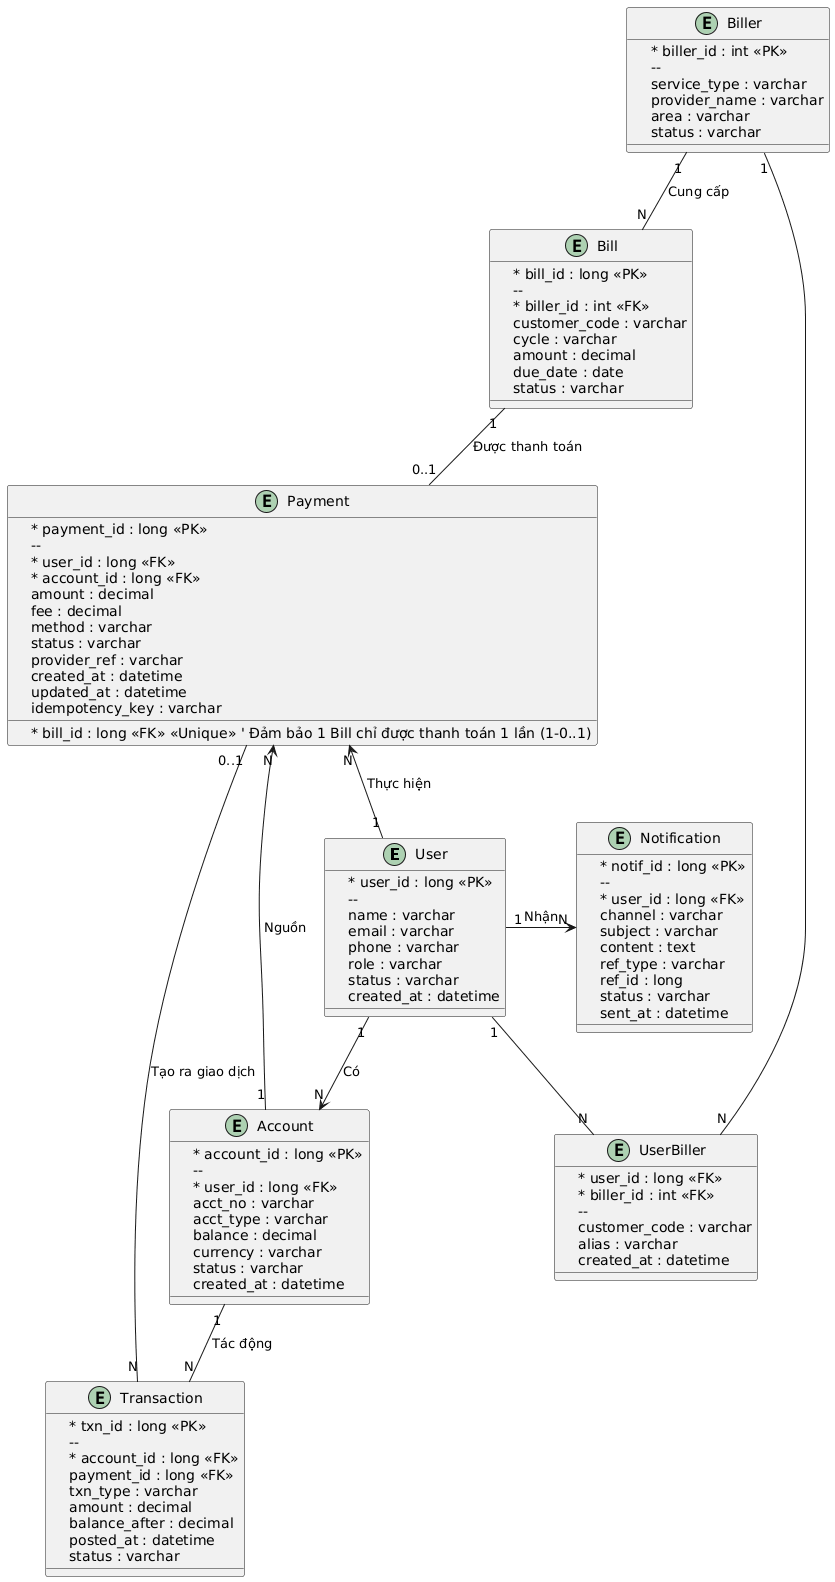

The diagram above was rendered by PlantUML. Its source (embedded in the PNG):
@startuml
entity User {
    * user_id : long <<PK>>
    --
    name : varchar
    email : varchar
    phone : varchar
    role : varchar
    status : varchar
    created_at : datetime
}

entity Account {
    * account_id : long <<PK>>
    --
    * user_id : long <<FK>>
    acct_no : varchar
    acct_type : varchar
    balance : decimal
    currency : varchar
    status : varchar
    created_at : datetime
}

entity Biller {
    * biller_id : int <<PK>>
    --
    service_type : varchar
    provider_name : varchar
    area : varchar
    status : varchar
}

entity UserBiller {
    * user_id : long <<FK>>
    * biller_id : int <<FK>>
    --
    customer_code : varchar
    alias : varchar
    created_at : datetime
}

entity Bill {
    * bill_id : long <<PK>>
    --
    * biller_id : int <<FK>>
    customer_code : varchar
    cycle : varchar
    amount : decimal
    due_date : date
    status : varchar
}

entity Payment {
    * payment_id : long <<PK>>
    --
    * user_id : long <<FK>>
    * account_id : long <<FK>>
    * bill_id : long <<FK>> <<Unique>> ' Đảm bảo 1 Bill chỉ được thanh toán 1 lần (1-0..1)
    amount : decimal
    fee : decimal
    method : varchar
    status : varchar
    provider_ref : varchar
    created_at : datetime
    updated_at : datetime
    idempotency_key : varchar
}

entity Transaction {
    * txn_id : long <<PK>>
    --
    * account_id : long <<FK>>
    payment_id : long <<FK>>
    txn_type : varchar
    amount : decimal
    balance_after : decimal
    posted_at : datetime
    status : varchar
}

entity Notification {
    * notif_id : long <<PK>>
    --
    * user_id : long <<FK>>
    channel : varchar
    subject : varchar
    content : text
    ref_type : varchar
    ref_id : long
    status : varchar
    sent_at : datetime
}

' Quan hệ
User "1" -down-> "N" Account : Có
User "1" -- "N" UserBiller
Biller "1" -- "N" UserBiller
' UserBiller là bảng trung gian cho quan hệ N-N giữa User và Biller.

Biller "1" -- "N" Bill : Cung cấp

Bill "1" -- "0..1" Payment : Được thanh toán
' Đặt Bill_id trong Payment là UNIQUE để mô tả quan hệ 1-1/0

User "1" -up-> "N" Payment : Thực hiện
Account "1" -> "N" Payment : Nguồn

Account "1" -- "N" Transaction : Tác động
Payment "0..1" -- "N" Transaction : Tạo ra giao dịch

User "1" -> "N" Notification : Nhận
@enduml